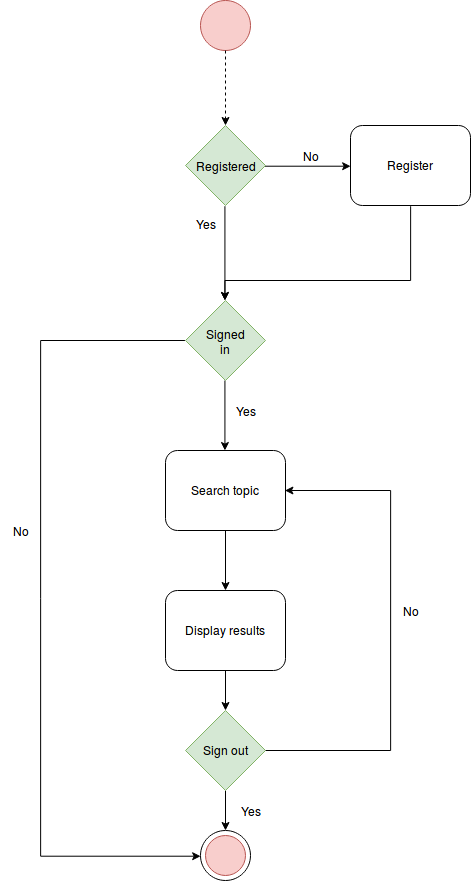

The diagram above was exported from draw.io. Its source (the exported page's mxGraphModel, read from the mxfile embedded in the PNG):
<mxGraphModel dx="1107" dy="710" grid="1" gridSize="10" guides="1" tooltips="1" connect="1" arrows="1" fold="1" page="1" pageScale="1" pageWidth="850" pageHeight="1100" background="#ffffff" math="0" shadow="0">
  <root>
    <mxCell id="0" />
    <mxCell id="1" parent="0" />
    <mxCell id="7a84cebc1def654-1" value="" style="shape=mxgraph.bpmn.shape;html=1;verticalLabelPosition=bottom;labelBackgroundColor=#ffffff;verticalAlign=top;perimeter=ellipsePerimeter;outline=standard;symbol=general;fillColor=#f8cecc;strokeColor=#b85450;" parent="1" vertex="1">
      <mxGeometry x="350" y="80" width="50" height="50" as="geometry" />
    </mxCell>
    <mxCell id="z0VhC5jp462m8RcJ60pu-19" value="" style="edgeStyle=orthogonalEdgeStyle;rounded=0;orthogonalLoop=1;jettySize=auto;html=1;" edge="1" parent="1" source="7a84cebc1def654-3" target="z0VhC5jp462m8RcJ60pu-18">
      <mxGeometry relative="1" as="geometry" />
    </mxCell>
    <mxCell id="7a84cebc1def654-3" value="Display results" style="shape=ext;rounded=1;html=1;whiteSpace=wrap;" parent="1" vertex="1">
      <mxGeometry x="315" y="670" width="120" height="80" as="geometry" />
    </mxCell>
    <mxCell id="z0VhC5jp462m8RcJ60pu-15" value="" style="edgeStyle=orthogonalEdgeStyle;rounded=0;orthogonalLoop=1;jettySize=auto;html=1;" edge="1" parent="1" source="7a84cebc1def654-8" target="7a84cebc1def654-3">
      <mxGeometry relative="1" as="geometry" />
    </mxCell>
    <mxCell id="7a84cebc1def654-8" value="Search topic" style="shape=ext;rounded=1;html=1;whiteSpace=wrap;" parent="1" vertex="1">
      <mxGeometry x="315" y="530" width="120" height="80" as="geometry" />
    </mxCell>
    <mxCell id="7a84cebc1def654-36" style="edgeStyle=orthogonalEdgeStyle;rounded=0;html=1;jettySize=auto;orthogonalLoop=1;dashed=1;" parent="1" source="7a84cebc1def654-1" edge="1">
      <mxGeometry relative="1" as="geometry">
        <mxPoint x="375" y="205" as="targetPoint" />
      </mxGeometry>
    </mxCell>
    <mxCell id="z0VhC5jp462m8RcJ60pu-6" style="edgeStyle=orthogonalEdgeStyle;rounded=0;orthogonalLoop=1;jettySize=auto;html=1;exitX=1;exitY=0.5;exitDx=0;exitDy=0;entryX=0;entryY=0.5;entryDx=0;entryDy=0;" edge="1" parent="1" source="z0VhC5jp462m8RcJ60pu-1" target="z0VhC5jp462m8RcJ60pu-4">
      <mxGeometry relative="1" as="geometry" />
    </mxCell>
    <mxCell id="z0VhC5jp462m8RcJ60pu-8" style="edgeStyle=orthogonalEdgeStyle;rounded=0;orthogonalLoop=1;jettySize=auto;html=1;exitX=0.5;exitY=1;exitDx=0;exitDy=0;entryX=0.5;entryY=0;entryDx=0;entryDy=0;" edge="1" parent="1" source="z0VhC5jp462m8RcJ60pu-1" target="z0VhC5jp462m8RcJ60pu-7">
      <mxGeometry relative="1" as="geometry" />
    </mxCell>
    <mxCell id="z0VhC5jp462m8RcJ60pu-1" value="" style="rhombus;whiteSpace=wrap;html=1;fillColor=#d5e8d4;strokeColor=#82b366;" vertex="1" parent="1">
      <mxGeometry x="335" y="205" width="80" height="80" as="geometry" />
    </mxCell>
    <mxCell id="z0VhC5jp462m8RcJ60pu-2" value="Registered" style="text;html=1;strokeColor=none;fillColor=none;align=center;verticalAlign=middle;whiteSpace=wrap;rounded=0;" vertex="1" parent="1">
      <mxGeometry x="355" y="235" width="40" height="20" as="geometry" />
    </mxCell>
    <mxCell id="z0VhC5jp462m8RcJ60pu-3" value="Yes" style="text;html=1;strokeColor=none;fillColor=none;align=center;verticalAlign=middle;whiteSpace=wrap;rounded=0;" vertex="1" parent="1">
      <mxGeometry x="335" y="292.5" width="40" height="20" as="geometry" />
    </mxCell>
    <mxCell id="z0VhC5jp462m8RcJ60pu-12" style="edgeStyle=orthogonalEdgeStyle;rounded=0;orthogonalLoop=1;jettySize=auto;html=1;exitX=0.5;exitY=1;exitDx=0;exitDy=0;entryX=0.5;entryY=0;entryDx=0;entryDy=0;" edge="1" parent="1" source="z0VhC5jp462m8RcJ60pu-4" target="z0VhC5jp462m8RcJ60pu-7">
      <mxGeometry relative="1" as="geometry">
        <Array as="points">
          <mxPoint x="560" y="360" />
          <mxPoint x="375" y="360" />
        </Array>
      </mxGeometry>
    </mxCell>
    <mxCell id="z0VhC5jp462m8RcJ60pu-4" value="Register" style="shape=ext;rounded=1;html=1;whiteSpace=wrap;" vertex="1" parent="1">
      <mxGeometry x="500" y="205" width="120" height="80" as="geometry" />
    </mxCell>
    <mxCell id="z0VhC5jp462m8RcJ60pu-13" style="edgeStyle=orthogonalEdgeStyle;rounded=0;orthogonalLoop=1;jettySize=auto;html=1;exitX=0.5;exitY=1;exitDx=0;exitDy=0;entryX=0.5;entryY=0;entryDx=0;entryDy=0;" edge="1" parent="1" source="z0VhC5jp462m8RcJ60pu-7" target="7a84cebc1def654-8">
      <mxGeometry relative="1" as="geometry" />
    </mxCell>
    <mxCell id="z0VhC5jp462m8RcJ60pu-25" style="edgeStyle=orthogonalEdgeStyle;rounded=0;orthogonalLoop=1;jettySize=auto;html=1;exitX=0;exitY=0.5;exitDx=0;exitDy=0;entryX=0;entryY=0.5;entryDx=0;entryDy=0;" edge="1" parent="1" source="z0VhC5jp462m8RcJ60pu-7" target="z0VhC5jp462m8RcJ60pu-20">
      <mxGeometry relative="1" as="geometry">
        <Array as="points">
          <mxPoint x="190" y="420" />
          <mxPoint x="190" y="936" />
        </Array>
      </mxGeometry>
    </mxCell>
    <mxCell id="z0VhC5jp462m8RcJ60pu-7" value="" style="rhombus;whiteSpace=wrap;html=1;fillColor=#d5e8d4;strokeColor=#82b366;" vertex="1" parent="1">
      <mxGeometry x="335" y="380" width="80" height="80" as="geometry" />
    </mxCell>
    <mxCell id="z0VhC5jp462m8RcJ60pu-9" value="No" style="text;html=1;strokeColor=none;fillColor=none;align=center;verticalAlign=middle;whiteSpace=wrap;rounded=0;" vertex="1" parent="1">
      <mxGeometry x="440" y="225" width="40" height="20" as="geometry" />
    </mxCell>
    <mxCell id="z0VhC5jp462m8RcJ60pu-10" value="Signed in" style="text;html=1;strokeColor=none;fillColor=none;align=center;verticalAlign=middle;whiteSpace=wrap;rounded=0;" vertex="1" parent="1">
      <mxGeometry x="355" y="410" width="40" height="20" as="geometry" />
    </mxCell>
    <mxCell id="z0VhC5jp462m8RcJ60pu-14" value="Yes" style="text;html=1;strokeColor=none;fillColor=none;align=center;verticalAlign=middle;whiteSpace=wrap;rounded=0;" vertex="1" parent="1">
      <mxGeometry x="375" y="480" width="40" height="20" as="geometry" />
    </mxCell>
    <mxCell id="z0VhC5jp462m8RcJ60pu-21" value="" style="edgeStyle=orthogonalEdgeStyle;rounded=0;orthogonalLoop=1;jettySize=auto;html=1;" edge="1" parent="1" source="z0VhC5jp462m8RcJ60pu-18" target="z0VhC5jp462m8RcJ60pu-20">
      <mxGeometry relative="1" as="geometry" />
    </mxCell>
    <mxCell id="z0VhC5jp462m8RcJ60pu-22" style="edgeStyle=orthogonalEdgeStyle;rounded=0;orthogonalLoop=1;jettySize=auto;html=1;exitX=1;exitY=0.5;exitDx=0;exitDy=0;entryX=1;entryY=0.5;entryDx=0;entryDy=0;" edge="1" parent="1" source="z0VhC5jp462m8RcJ60pu-18" target="7a84cebc1def654-8">
      <mxGeometry relative="1" as="geometry">
        <Array as="points">
          <mxPoint x="540" y="830" />
          <mxPoint x="540" y="570" />
        </Array>
      </mxGeometry>
    </mxCell>
    <mxCell id="z0VhC5jp462m8RcJ60pu-18" value="Sign out" style="rhombus;whiteSpace=wrap;html=1;fillColor=#d5e8d4;strokeColor=#82b366;" vertex="1" parent="1">
      <mxGeometry x="335" y="790" width="80" height="80" as="geometry" />
    </mxCell>
    <mxCell id="z0VhC5jp462m8RcJ60pu-23" value="No" style="text;html=1;strokeColor=none;fillColor=none;align=center;verticalAlign=middle;whiteSpace=wrap;rounded=0;" vertex="1" parent="1">
      <mxGeometry x="540" y="680" width="40" height="20" as="geometry" />
    </mxCell>
    <mxCell id="z0VhC5jp462m8RcJ60pu-24" value="Yes" style="text;html=1;strokeColor=none;fillColor=none;align=center;verticalAlign=middle;whiteSpace=wrap;rounded=0;" vertex="1" parent="1">
      <mxGeometry x="380" y="880" width="40" height="20" as="geometry" />
    </mxCell>
    <mxCell id="z0VhC5jp462m8RcJ60pu-26" value="No" style="text;html=1;strokeColor=none;fillColor=none;align=center;verticalAlign=middle;whiteSpace=wrap;rounded=0;" vertex="1" parent="1">
      <mxGeometry x="150" y="600" width="40" height="20" as="geometry" />
    </mxCell>
    <mxCell id="z0VhC5jp462m8RcJ60pu-20" value="" style="shape=mxgraph.bpmn.shape;html=1;verticalLabelPosition=bottom;labelBackgroundColor=#ffffff;verticalAlign=top;perimeter=ellipsePerimeter;outline=standard;symbol=general;" vertex="1" parent="1">
      <mxGeometry x="350" y="910" width="50" height="50" as="geometry" />
    </mxCell>
    <mxCell id="z0VhC5jp462m8RcJ60pu-28" value="" style="shape=mxgraph.bpmn.shape;html=1;verticalLabelPosition=bottom;labelBackgroundColor=#ffffff;verticalAlign=top;perimeter=ellipsePerimeter;outline=standard;symbol=general;fillColor=#f8cecc;strokeColor=#b85450;" vertex="1" parent="1">
      <mxGeometry x="355" y="915" width="40" height="40" as="geometry" />
    </mxCell>
  </root>
</mxGraphModel>